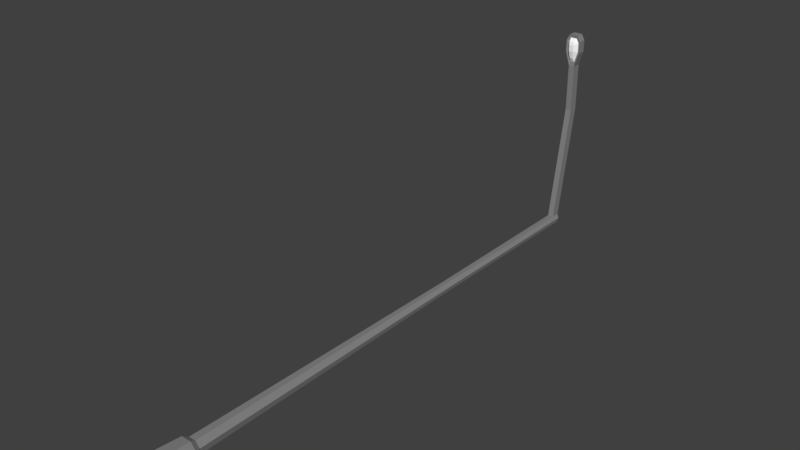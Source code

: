 # Source: streetLight.blend  (saved by Blender 2.77.0; exported with 4.5.12 LTS)
import bpy
from mathutils import Matrix  # noqa: F401  (used for matrix-valued properties, if any)

bpy.ops.wm.read_factory_settings(use_empty=True)
scene = bpy.context.scene
scene.name = 'Scene'

# ---- collections
col_collection_1 = bpy.data.collections.new('Collection 1'); scene.collection.children.link(col_collection_1)

# ---- materials (node trees are filled in below, after node groups)
mat_streetlight1 = bpy.data.materials.new('streetLight1')
mat_streetlight1.alpha_threshold = 0.0
mat_streetlight1.use_transparent_shadow = False
mat_streetlight1.diffuse_color = (0.2396, 0.2396, 0.2396, 1.0)
mat_streetlight1.roughness = 0.5
mat_streetlight2 = bpy.data.materials.new('streetLight2')
mat_streetlight2.alpha_threshold = 0.0
mat_streetlight2.use_transparent_shadow = False
mat_streetlight2.diffuse_color = (1.0, 1.0, 1.0, 1.0)
mat_streetlight2.roughness = 0.5

# ---- material node trees

# ---- world
world_world = bpy.data.worlds.new('World'); scene.world = world_world
world_world.color = (0.05088, 0.05088, 0.05088)
world_world.use_sun_shadow = False
world_world.sun_shadow_jitter_overblur = 0.0
world_world.cycles.sampling_method = 'MANUAL'

# ---- meshes
me_cylinder = bpy.data.meshes.new('Cylinder')
me_cylinder.from_pydata([(0.000155, -21.9, -2.793), (0.000155, -19.9, -2.642), (0.782, -21.9, -2.416), (0.6646, -19.9, -2.322), (0.9751, -21.9, -1.57), (0.8287, -19.9, -1.603), (0.434, -21.9, -0.8916), (0.3689, -19.9, -1.027), (-0.4337, -21.9, -0.8916), (-0.3686, -19.9, -1.027), (-0.9748, -21.9, -1.57), (-0.8284, -19.9, -1.603), (-0.7817, -21.9, -2.416), (-0.6643, -19.9, -2.322), (0.4634, -19.49, -2.162), (0.000155, -19.49, -2.385), (0.5779, -19.49, -1.661), (0.2573, -19.49, -1.259), (-0.2569, -19.49, -1.259), (-0.5775, -19.49, -1.661), (-0.4631, -19.49, -2.162), (0.3919, -10.58, -2.105), (0.000155, -10.58, -2.294), (0.4887, -10.58, -1.681), (0.2176, -10.58, -1.341), (-0.2173, -10.58, -1.341), (-0.4884, -10.58, -1.681), (-0.3916, -10.58, -2.105), (0.2989, 2.995, -2.031), (0.0001644, 2.995, -2.175), (0.3726, 2.995, -1.708), (0.1659, 2.995, -1.448), (-0.1656, 2.995, -1.448), (-0.3723, 2.995, -1.708), (-0.2985, 2.995, -2.031), (0.2989, 16.56, -2.031), (0.0001968, 16.56, -2.175), (0.3727, 16.56, -1.708), (0.2194, 16.48, -1.448), (-0.219, 16.48, -1.448), (-0.3723, 16.56, -1.708), (-0.2985, 16.56, -2.031), (0.2989, 17.04, -2.031), (0.000198, 17.04, -2.175), (0.3727, 17.04, -1.708), (0.2194, 17.12, -1.448), (-0.219, 17.12, -1.448), (-0.3723, 17.04, -1.708), (-0.2985, 17.04, -2.031), (-0.219, 17.95, 6.86), (0.2194, 17.95, 6.86), (-0.219, 18.59, 6.86), (0.2194, 18.59, 6.86), (-0.219, 17.95, 10.28), (0.2194, 17.95, 10.28), (-0.219, 18.59, 10.28), (0.2194, 18.59, 10.28), (-0.5366, 17.95, 11.33), (0.537, 17.95, 11.33), (-0.5366, 18.59, 11.33), (0.537, 18.59, 11.33), (-0.5366, 17.95, 12.19), (0.537, 17.95, 12.19), (-0.5366, 18.59, 12.19), (0.537, 18.59, 12.19), (-0.3121, 17.95, 12.61), (0.3125, 17.95, 12.61), (-0.3121, 18.59, 12.61), (0.3125, 18.59, 12.61), (-0.1686, 18.01, 10.59), (0.169, 18.01, 10.59), (-0.4132, 18.01, 11.39), (0.4136, 18.01, 11.39), (-0.4132, 18.01, 12.06), (0.4136, 18.01, 12.06), (-0.2403, 18.01, 12.38), (0.2407, 18.01, 12.38), (-0.1187, 17.84, 10.89), (0.1191, 17.84, 10.89), (-0.1674, 17.72, 11.45), (0.1678, 17.72, 11.45), (-0.1674, 17.72, 11.92), (0.1678, 17.72, 11.92), (-0.1692, 17.79, 12.15), (0.1695, 17.79, 12.15)], [], [(0, 1, 3, 2), (2, 3, 5, 4), (4, 5, 7, 6), (6, 7, 9, 8), (8, 9, 11, 10), (7, 5, 16, 17), (10, 11, 13, 12), (12, 13, 1, 0), (0, 2, 4, 6, 8, 10, 12), (14, 15, 22, 21), (13, 11, 19, 20), (9, 7, 17, 18), (1, 13, 20, 15), (5, 3, 14, 16), (11, 9, 18, 19), (3, 1, 15, 14), (22, 27, 34, 29), (20, 19, 26, 27), (18, 17, 24, 25), (16, 14, 21, 23), (15, 20, 27, 22), (19, 18, 25, 26), (17, 16, 23, 24), (34, 33, 40, 41), (26, 25, 32, 33), (24, 23, 30, 31), (21, 22, 29, 28), (27, 26, 33, 34), (25, 24, 31, 32), (23, 21, 28, 30), (38, 37, 44, 45), (32, 31, 38, 39), (30, 28, 35, 37), (29, 34, 41, 36), (33, 32, 39, 40), (31, 30, 37, 38), (28, 29, 36, 35), (42, 43, 48, 47, 46, 45, 44), (35, 36, 43, 42), (41, 40, 47, 48), (38, 45, 52, 50), (37, 35, 42, 44), (36, 41, 48, 43), (40, 39, 46, 47), (51, 49, 53, 55), (46, 39, 49, 51), (39, 38, 50, 49), (45, 46, 51, 52), (54, 56, 60, 58), (52, 51, 55, 56), (50, 52, 56, 54), (49, 50, 54, 53), (58, 60, 64, 62), (66, 65, 75, 76), (55, 53, 57, 59), (56, 55, 59, 60), (63, 61, 65, 67), (65, 61, 73, 75), (59, 57, 61, 63), (60, 59, 63, 64), (65, 66, 68, 67), (64, 63, 67, 68), (62, 64, 68, 66), (58, 62, 74, 72), (76, 75, 83, 84), (74, 76, 84, 82), (69, 70, 78, 77), (54, 58, 72, 70), (61, 57, 71, 73), (53, 54, 70, 69), (62, 66, 76, 74), (57, 53, 69, 71), (77, 78, 80, 79), (79, 80, 82, 81), (81, 82, 84, 83), (72, 74, 82, 80), (71, 69, 77, 79), (75, 73, 81, 83), (73, 71, 79, 81), (70, 72, 80, 78)])
me_cylinder.polygons.foreach_set('material_index', [0, 0, 0, 0, 0, 0, 0, 0, 0, 0, 0, 0, 0, 0, 0, 0, 0, 0, 0, 0, 0, 0, 0, 0, 0, 0, 0, 0, 0, 0, 0, 0, 0, 0, 0, 0, 0, 0, 0, 0, 0, 0, 0, 0, 0, 0, 0, 0, 0, 0, 0, 0, 0, 0, 0, 0, 0, 0, 0, 0, 0, 0, 0, 0, 1, 1, 1, 0, 0, 0, 0, 0, 1, 1, 1, 1, 1, 1, 1, 1])
me_cylinder.materials.append(mat_streetlight1)
me_cylinder.materials.append(mat_streetlight2)
me_cylinder.use_remesh_preserve_volume = False
me_cylinder.use_remesh_preserve_attributes = False
me_cylinder.use_mirror_vertex_groups = False
me_cylinder.update()

# ---- objects
ob_cylinder = bpy.data.objects.new('Cylinder', me_cylinder)

# ---- transforms, parenting, visibility, modifiers, constraints
ob_cylinder.location = (0.0, 0.0, 0.0)
ob_cylinder.lineart.crease_threshold = 0.0

# ---- collection membership
col_collection_1.objects.link(ob_cylinder)

# ---- scene / render settings (as saved in the file)
scene.frame_start = 1; scene.frame_end = 250; scene.frame_set(1)
scene.render.engine = 'BLENDER_EEVEE_NEXT'
scene.render.resolution_percentage = 50
scene.render.dither_intensity = 0.0
scene.cycles.use_denoising = False
scene.cycles.samples = 128
scene.cycles.sampling_pattern = 'TABULATED_SOBOL'
scene.cycles.light_sampling_threshold = 0.0
scene.cycles.use_adaptive_sampling = False
scene.cycles.use_light_tree = False
scene.cycles.blur_glossy = 0.0
scene.cycles.sample_clamp_indirect = 0.0
scene.view_settings.view_transform = 'Standard'
bpy.context.view_layer.update()

# ---- added for rendering (the .blend has no active camera and no usable light): camera, sun
cam_auto = bpy.data.cameras.new('AutoCamera')
cam_auto.lens = 50.0
cam_auto.sensor_width = 36.0
cam_auto.clip_end = 1000.0
ob_auto_camera = bpy.data.objects.new('AutoCamera', cam_auto)
scene.collection.objects.link(ob_auto_camera)
ob_auto_camera.location = (40.1229, -49.8054, 37.0048)
ob_auto_camera.rotation_euler = (1.09748, -7.21219e-08, 0.694738)
scene.camera = ob_auto_camera
light_auto_sun = bpy.data.lights.new('AutoSun', 'SUN')
light_auto_sun.energy = 3.0
light_auto_sun.angle = 0.0523599
ob_auto_sun = bpy.data.objects.new('AutoSun', light_auto_sun)
scene.collection.objects.link(ob_auto_sun)
ob_auto_sun.rotation_euler = (0.872665, 0.174533, 0.523599)
bpy.context.view_layer.update()
